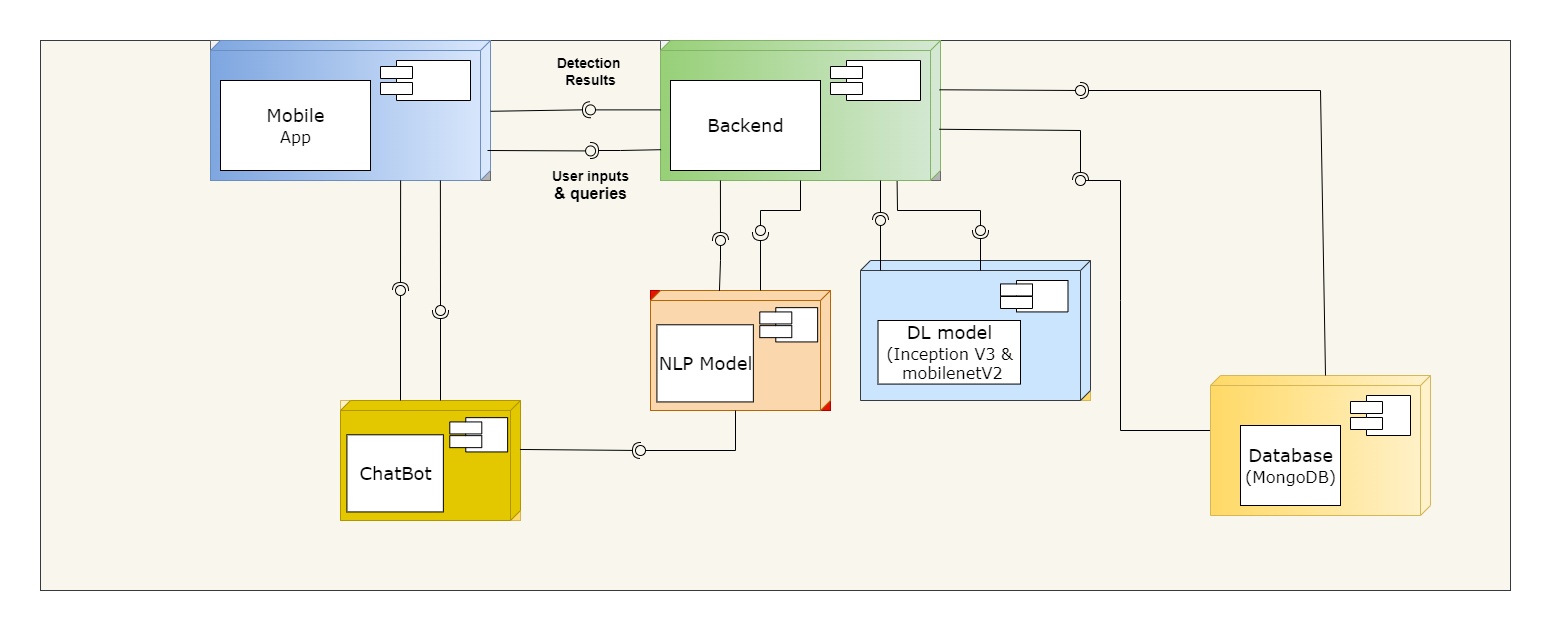

The diagram above was exported from draw.io. Its source (the exported page's mxGraphModel, read from the mxfile embedded in the PNG):
<mxGraphModel dx="1431" dy="907" grid="1" gridSize="10" guides="1" tooltips="1" connect="1" arrows="1" fold="1" page="1" pageScale="1" pageWidth="1100" pageHeight="850" background="none" math="0" shadow="0">
  <root>
    <mxCell id="0" />
    <mxCell id="1" parent="0" />
    <mxCell id="pLgcLBjFkbXuadK6Hmol-57" value="" style="group;fillColor=#f9f7ed;strokeColor=#36393d;container=0;" parent="1" vertex="1" connectable="0">
      <mxGeometry x="60" y="220" width="1470" height="550" as="geometry" />
    </mxCell>
    <mxCell id="pLgcLBjFkbXuadK6Hmol-3" value="" style="group;fillColor=#f5f5f5;gradientColor=#b3b3b3;strokeColor=#666666;" parent="1" vertex="1" connectable="0">
      <mxGeometry x="230" y="220" width="280" height="140" as="geometry" />
    </mxCell>
    <mxCell id="39150e848f15840c-1" value="" style="verticalAlign=top;align=left;spacingTop=8;spacingLeft=2;spacingRight=12;shape=cube;size=10;direction=south;fontStyle=4;html=1;rounded=0;shadow=0;comic=0;labelBackgroundColor=none;strokeWidth=1;fontFamily=Verdana;fontSize=12;fillColor=#dae8fc;gradientColor=#7ea6e0;strokeColor=#6c8ebf;" parent="pLgcLBjFkbXuadK6Hmol-3" vertex="1">
      <mxGeometry width="280" height="140" as="geometry" />
    </mxCell>
    <mxCell id="39150e848f15840c-4" value="&lt;font style=&quot;font-size: 18px;&quot;&gt;Mobile&lt;/font&gt;&lt;div&gt;&lt;font size=&quot;3&quot;&gt;App&lt;/font&gt;&lt;/div&gt;" style="html=1;rounded=0;shadow=0;comic=0;labelBackgroundColor=none;strokeWidth=1;fontFamily=Verdana;fontSize=12;align=center;" parent="pLgcLBjFkbXuadK6Hmol-3" vertex="1">
      <mxGeometry x="10" y="40" width="150" height="90" as="geometry" />
    </mxCell>
    <mxCell id="39150e848f15840c-5" value="" style="shape=component;align=left;spacingLeft=36;rounded=0;shadow=0;comic=0;labelBackgroundColor=none;strokeWidth=1;fontFamily=Verdana;fontSize=12;html=1;" parent="pLgcLBjFkbXuadK6Hmol-3" vertex="1">
      <mxGeometry x="170" y="20" width="90" height="40" as="geometry" />
    </mxCell>
    <mxCell id="pLgcLBjFkbXuadK6Hmol-4" value="" style="group;fillColor=#f5f5f5;gradientColor=#b3b3b3;strokeColor=#666666;" parent="1" vertex="1" connectable="0">
      <mxGeometry x="680" y="220" width="280" height="140" as="geometry" />
    </mxCell>
    <mxCell id="pLgcLBjFkbXuadK6Hmol-5" value="" style="verticalAlign=top;align=left;spacingTop=8;spacingLeft=2;spacingRight=12;shape=cube;size=10;direction=south;fontStyle=4;html=1;rounded=0;shadow=0;comic=0;labelBackgroundColor=none;strokeWidth=1;fontFamily=Verdana;fontSize=12;fillColor=#d5e8d4;gradientColor=#97d077;strokeColor=#82b366;" parent="pLgcLBjFkbXuadK6Hmol-4" vertex="1">
      <mxGeometry width="280" height="140" as="geometry" />
    </mxCell>
    <mxCell id="pLgcLBjFkbXuadK6Hmol-6" value="&lt;font style=&quot;font-size: 18px;&quot;&gt;Backend&lt;/font&gt;" style="html=1;rounded=0;shadow=0;comic=0;labelBackgroundColor=none;strokeWidth=1;fontFamily=Verdana;fontSize=12;align=center;" parent="pLgcLBjFkbXuadK6Hmol-4" vertex="1">
      <mxGeometry x="10" y="40" width="150" height="90" as="geometry" />
    </mxCell>
    <mxCell id="pLgcLBjFkbXuadK6Hmol-7" value="" style="shape=component;align=left;spacingLeft=36;rounded=0;shadow=0;comic=0;labelBackgroundColor=none;strokeWidth=1;fontFamily=Verdana;fontSize=12;html=1;" parent="pLgcLBjFkbXuadK6Hmol-4" vertex="1">
      <mxGeometry x="170" y="20" width="90" height="40" as="geometry" />
    </mxCell>
    <mxCell id="pLgcLBjFkbXuadK6Hmol-11" value="" style="rounded=0;orthogonalLoop=1;jettySize=auto;html=1;endArrow=halfCircle;endFill=0;endSize=6;strokeWidth=1;sketch=0;exitX=0.554;exitY=0.014;exitDx=0;exitDy=0;exitPerimeter=0;" parent="1" edge="1">
      <mxGeometry relative="1" as="geometry">
        <mxPoint x="510.00000000000045" y="290.7800000000002" as="sourcePoint" />
        <mxPoint x="610" y="289.22" as="targetPoint" />
        <Array as="points" />
      </mxGeometry>
    </mxCell>
    <mxCell id="pLgcLBjFkbXuadK6Hmol-17" value="" style="rounded=0;orthogonalLoop=1;jettySize=auto;html=1;endArrow=oval;endFill=0;sketch=0;sourcePerimeterSpacing=0;targetPerimeterSpacing=0;endSize=10;exitX=0;exitY=0;exitDx=75;exitDy=280;exitPerimeter=0;" parent="1" edge="1">
      <mxGeometry relative="1" as="geometry">
        <mxPoint x="680" y="289.38" as="sourcePoint" />
        <mxPoint x="610" y="289.38" as="targetPoint" />
      </mxGeometry>
    </mxCell>
    <mxCell id="pLgcLBjFkbXuadK6Hmol-18" value="" style="ellipse;whiteSpace=wrap;html=1;align=center;aspect=fixed;fillColor=none;strokeColor=none;resizable=0;perimeter=centerPerimeter;rotatable=0;allowArrows=0;points=[];outlineConnect=1;" parent="1" vertex="1">
      <mxGeometry x="705" y="360" width="10" height="10" as="geometry" />
    </mxCell>
    <mxCell id="pLgcLBjFkbXuadK6Hmol-21" value="" style="rounded=0;orthogonalLoop=1;jettySize=auto;html=1;endArrow=halfCircle;endFill=0;endSize=6;strokeWidth=1;sketch=0;exitX=0.634;exitY=0.004;exitDx=0;exitDy=0;exitPerimeter=0;" parent="1" source="pLgcLBjFkbXuadK6Hmol-5" edge="1">
      <mxGeometry relative="1" as="geometry">
        <mxPoint x="970" y="325" as="sourcePoint" />
        <mxPoint x="1100" y="360" as="targetPoint" />
        <Array as="points">
          <mxPoint x="1100" y="310" />
        </Array>
      </mxGeometry>
    </mxCell>
    <mxCell id="pLgcLBjFkbXuadK6Hmol-22" value="" style="rounded=0;orthogonalLoop=1;jettySize=auto;html=1;endArrow=oval;endFill=0;sketch=0;sourcePerimeterSpacing=0;targetPerimeterSpacing=0;endSize=10;" parent="1" edge="1">
      <mxGeometry relative="1" as="geometry">
        <mxPoint x="1230" y="610" as="sourcePoint" />
        <mxPoint x="1100" y="360" as="targetPoint" />
        <Array as="points">
          <mxPoint x="1140" y="610" />
          <mxPoint x="1140" y="480" />
          <mxPoint x="1140" y="360" />
        </Array>
      </mxGeometry>
    </mxCell>
    <mxCell id="pLgcLBjFkbXuadK6Hmol-19" value="" style="group" parent="1" vertex="1" connectable="0">
      <mxGeometry x="1230" y="440" width="300" height="255" as="geometry" />
    </mxCell>
    <mxCell id="pLgcLBjFkbXuadK6Hmol-2" value="" style="group" parent="pLgcLBjFkbXuadK6Hmol-19" vertex="1" connectable="0">
      <mxGeometry y="115" width="220" height="140" as="geometry" />
    </mxCell>
    <mxCell id="39150e848f15840c-2" value="" style="verticalAlign=top;align=left;spacingTop=8;spacingLeft=2;spacingRight=12;shape=cube;size=10;direction=south;fontStyle=4;html=1;rounded=0;shadow=0;comic=0;labelBackgroundColor=none;strokeWidth=1;fontFamily=Verdana;fontSize=12;fillColor=#fff2cc;gradientColor=#ffd966;strokeColor=#d6b656;" parent="pLgcLBjFkbXuadK6Hmol-2" vertex="1">
      <mxGeometry width="220" height="140" as="geometry" />
    </mxCell>
    <mxCell id="39150e848f15840c-7" value="" style="shape=component;align=left;spacingLeft=36;rounded=0;shadow=0;comic=0;labelBackgroundColor=none;strokeWidth=1;fontFamily=Verdana;fontSize=12;html=1;" parent="pLgcLBjFkbXuadK6Hmol-2" vertex="1">
      <mxGeometry x="140" y="20" width="60" height="40" as="geometry" />
    </mxCell>
    <mxCell id="39150e848f15840c-8" value="&lt;font style=&quot;font-size: 18px;&quot;&gt;Database&lt;/font&gt;&lt;div&gt;&lt;font size=&quot;3&quot;&gt;(MongoDB)&lt;/font&gt;&lt;/div&gt;" style="html=1;rounded=0;shadow=0;comic=0;labelBackgroundColor=none;strokeWidth=1;fontFamily=Verdana;fontSize=12;align=center;" parent="pLgcLBjFkbXuadK6Hmol-2" vertex="1">
      <mxGeometry x="30" y="50" width="100" height="80" as="geometry" />
    </mxCell>
    <mxCell id="pLgcLBjFkbXuadK6Hmol-13" value="" style="ellipse;whiteSpace=wrap;html=1;align=center;aspect=fixed;fillColor=none;strokeColor=none;resizable=0;perimeter=centerPerimeter;rotatable=0;allowArrows=0;points=[];outlineConnect=1;" parent="pLgcLBjFkbXuadK6Hmol-19" vertex="1">
      <mxGeometry x="290" y="115" width="10" height="10" as="geometry" />
    </mxCell>
    <mxCell id="pLgcLBjFkbXuadK6Hmol-23" value="" style="rounded=0;orthogonalLoop=1;jettySize=auto;html=1;endArrow=oval;endFill=0;sketch=0;sourcePerimeterSpacing=0;targetPerimeterSpacing=0;endSize=10;exitX=0.804;exitY=0.011;exitDx=0;exitDy=0;exitPerimeter=0;" parent="1" edge="1">
      <mxGeometry relative="1" as="geometry">
        <mxPoint x="506.99999999999994" y="330" as="sourcePoint" />
        <mxPoint x="610.08" y="330.44" as="targetPoint" />
      </mxGeometry>
    </mxCell>
    <mxCell id="pLgcLBjFkbXuadK6Hmol-24" value="" style="rounded=0;orthogonalLoop=1;jettySize=auto;html=1;endArrow=halfCircle;endFill=0;endSize=6;strokeWidth=1;sketch=0;exitX=0.78;exitY=0.998;exitDx=0;exitDy=0;exitPerimeter=0;" parent="1" source="pLgcLBjFkbXuadK6Hmol-5" edge="1">
      <mxGeometry relative="1" as="geometry">
        <mxPoint x="677" y="330" as="sourcePoint" />
        <mxPoint x="610" y="330" as="targetPoint" />
        <Array as="points">
          <mxPoint x="640" y="330" />
        </Array>
      </mxGeometry>
    </mxCell>
    <mxCell id="pLgcLBjFkbXuadK6Hmol-25" value="&lt;font style=&quot;font-size: 14px;&quot;&gt;User inputs&lt;/font&gt;&lt;div&gt;&lt;font size=&quot;3&quot;&gt;&amp;amp; queries&lt;/font&gt;&lt;/div&gt;" style="text;align=center;fontStyle=1;verticalAlign=middle;spacingLeft=3;spacingRight=3;strokeColor=none;rotatable=0;points=[[0,0.5],[1,0.5]];portConstraint=eastwest;html=1;" parent="1" vertex="1">
      <mxGeometry x="570" y="352" width="80" height="26" as="geometry" />
    </mxCell>
    <mxCell id="pLgcLBjFkbXuadK6Hmol-26" value="&lt;span style=&quot;font-size: 14px;&quot;&gt;Detection&amp;nbsp;&lt;/span&gt;&lt;div&gt;&lt;span style=&quot;font-size: 14px;&quot;&gt;Results&lt;/span&gt;&lt;/div&gt;" style="text;align=center;fontStyle=1;verticalAlign=middle;spacingLeft=3;spacingRight=3;strokeColor=none;rotatable=0;points=[[0,0.5],[1,0.5]];portConstraint=eastwest;html=1;" parent="1" vertex="1">
      <mxGeometry x="570" y="230" width="80" height="42" as="geometry" />
    </mxCell>
    <mxCell id="pLgcLBjFkbXuadK6Hmol-27" value="" style="group;fillColor=#fff2cc;gradientColor=#ffd966;strokeColor=#d6b656;" parent="1" vertex="1" connectable="0">
      <mxGeometry x="880" y="470" width="230" height="110" as="geometry" />
    </mxCell>
    <mxCell id="pLgcLBjFkbXuadK6Hmol-28" value="" style="verticalAlign=top;align=left;spacingTop=8;spacingLeft=2;spacingRight=12;shape=cube;size=10;direction=south;fontStyle=4;html=1;rounded=0;shadow=0;comic=0;labelBackgroundColor=none;strokeWidth=1;fontFamily=Verdana;fontSize=12;fillColor=#cce5ff;strokeColor=#36393d;" parent="pLgcLBjFkbXuadK6Hmol-27" vertex="1">
      <mxGeometry y="-30" width="230" height="140" as="geometry" />
    </mxCell>
    <mxCell id="pLgcLBjFkbXuadK6Hmol-29" value="&lt;font style=&quot;font-size: 18px;&quot;&gt;DL model&lt;/font&gt;&lt;div&gt;&lt;font size=&quot;3&quot; style=&quot;&quot;&gt;(Inception V3 &amp;amp;&lt;/font&gt;&lt;/div&gt;&lt;div&gt;&lt;font size=&quot;3&quot; style=&quot;&quot;&gt;&amp;nbsp;mobilenetV2&lt;/font&gt;&lt;/div&gt;" style="html=1;rounded=0;shadow=0;comic=0;labelBackgroundColor=none;strokeWidth=1;fontFamily=Verdana;fontSize=12;align=center;" parent="pLgcLBjFkbXuadK6Hmol-27" vertex="1">
      <mxGeometry x="17.5" y="30" width="142.5" height="63.57" as="geometry" />
    </mxCell>
    <mxCell id="pLgcLBjFkbXuadK6Hmol-30" value="" style="shape=component;align=left;spacingLeft=36;rounded=0;shadow=0;comic=0;labelBackgroundColor=none;strokeWidth=1;fontFamily=Verdana;fontSize=12;html=1;" parent="pLgcLBjFkbXuadK6Hmol-27" vertex="1">
      <mxGeometry x="140" y="-9.995714285714287" width="67.5" height="31.428571428571427" as="geometry" />
    </mxCell>
    <mxCell id="pLgcLBjFkbXuadK6Hmol-31" value="" style="group;fillColor=#e51400;strokeColor=#B20000;fontColor=#ffffff;" parent="1" vertex="1" connectable="0">
      <mxGeometry x="670" y="470" width="180" height="120" as="geometry" />
    </mxCell>
    <mxCell id="pLgcLBjFkbXuadK6Hmol-32" value="" style="verticalAlign=top;align=left;spacingTop=8;spacingLeft=2;spacingRight=12;shape=cube;size=10;direction=south;fontStyle=4;html=1;rounded=0;shadow=0;comic=0;labelBackgroundColor=none;strokeWidth=1;fontFamily=Verdana;fontSize=12;fillColor=#fad7ac;strokeColor=#b46504;" parent="pLgcLBjFkbXuadK6Hmol-31" vertex="1">
      <mxGeometry width="180" height="120" as="geometry" />
    </mxCell>
    <mxCell id="pLgcLBjFkbXuadK6Hmol-33" value="&lt;font style=&quot;font-size: 18px;&quot;&gt;NLP Model&lt;/font&gt;" style="html=1;rounded=0;shadow=0;comic=0;labelBackgroundColor=none;strokeWidth=1;fontFamily=Verdana;fontSize=12;align=center;" parent="pLgcLBjFkbXuadK6Hmol-31" vertex="1">
      <mxGeometry x="6.428571428571428" y="34.28571428571429" width="96.42857142857143" height="77.14285714285714" as="geometry" />
    </mxCell>
    <mxCell id="pLgcLBjFkbXuadK6Hmol-34" value="" style="shape=component;align=left;spacingLeft=36;rounded=0;shadow=0;comic=0;labelBackgroundColor=none;strokeWidth=1;fontFamily=Verdana;fontSize=12;html=1;" parent="pLgcLBjFkbXuadK6Hmol-31" vertex="1">
      <mxGeometry x="109.28571428571429" y="17.142857142857146" width="57.85714285714286" height="34.28571428571429" as="geometry" />
    </mxCell>
    <mxCell id="pLgcLBjFkbXuadK6Hmol-35" value="" style="rounded=0;orthogonalLoop=1;jettySize=auto;html=1;endArrow=oval;endFill=0;sketch=0;sourcePerimeterSpacing=0;targetPerimeterSpacing=0;endSize=10;exitX=1.006;exitY=0.155;exitDx=0;exitDy=0;exitPerimeter=0;" parent="1" source="pLgcLBjFkbXuadK6Hmol-5" edge="1">
      <mxGeometry relative="1" as="geometry">
        <mxPoint x="517" y="340" as="sourcePoint" />
        <mxPoint x="1000" y="410" as="targetPoint" />
        <Array as="points">
          <mxPoint x="917" y="390" />
          <mxPoint x="1000" y="390" />
        </Array>
      </mxGeometry>
    </mxCell>
    <mxCell id="pLgcLBjFkbXuadK6Hmol-36" value="" style="rounded=0;orthogonalLoop=1;jettySize=auto;html=1;endArrow=halfCircle;endFill=0;endSize=6;strokeWidth=1;sketch=0;" parent="1" edge="1">
      <mxGeometry relative="1" as="geometry">
        <mxPoint x="1000" y="450" as="sourcePoint" />
        <mxPoint x="1000" y="410" as="targetPoint" />
        <Array as="points" />
      </mxGeometry>
    </mxCell>
    <mxCell id="pLgcLBjFkbXuadK6Hmol-37" value="" style="rounded=0;orthogonalLoop=1;jettySize=auto;html=1;endArrow=oval;endFill=0;sketch=0;sourcePerimeterSpacing=0;targetPerimeterSpacing=0;endSize=10;" parent="1" edge="1">
      <mxGeometry relative="1" as="geometry">
        <mxPoint x="820" y="360" as="sourcePoint" />
        <mxPoint x="780" y="410" as="targetPoint" />
        <Array as="points">
          <mxPoint x="820" y="390" />
          <mxPoint x="780" y="390" />
        </Array>
      </mxGeometry>
    </mxCell>
    <mxCell id="pLgcLBjFkbXuadK6Hmol-38" value="" style="rounded=0;orthogonalLoop=1;jettySize=auto;html=1;endArrow=halfCircle;endFill=0;endSize=6;strokeWidth=1;sketch=0;" parent="1" edge="1">
      <mxGeometry relative="1" as="geometry">
        <mxPoint x="780" y="470" as="sourcePoint" />
        <mxPoint x="780" y="412" as="targetPoint" />
        <Array as="points" />
      </mxGeometry>
    </mxCell>
    <mxCell id="pLgcLBjFkbXuadK6Hmol-39" value="" style="rounded=0;orthogonalLoop=1;jettySize=auto;html=1;endArrow=halfCircle;endFill=0;endSize=6;strokeWidth=1;sketch=0;exitX=1;exitY=0.786;exitDx=0;exitDy=0;exitPerimeter=0;" parent="1" source="pLgcLBjFkbXuadK6Hmol-5" edge="1">
      <mxGeometry relative="1" as="geometry">
        <mxPoint x="790" y="480" as="sourcePoint" />
        <mxPoint x="740" y="420" as="targetPoint" />
        <Array as="points" />
      </mxGeometry>
    </mxCell>
    <mxCell id="pLgcLBjFkbXuadK6Hmol-40" value="" style="rounded=0;orthogonalLoop=1;jettySize=auto;html=1;endArrow=oval;endFill=0;sketch=0;sourcePerimeterSpacing=0;targetPerimeterSpacing=0;endSize=10;exitX=0.003;exitY=0.617;exitDx=0;exitDy=0;exitPerimeter=0;" parent="1" source="pLgcLBjFkbXuadK6Hmol-32" edge="1">
      <mxGeometry relative="1" as="geometry">
        <mxPoint x="830" y="370" as="sourcePoint" />
        <mxPoint x="740" y="420" as="targetPoint" />
        <Array as="points">
          <mxPoint x="740" y="440" />
        </Array>
      </mxGeometry>
    </mxCell>
    <mxCell id="pLgcLBjFkbXuadK6Hmol-41" value="" style="rounded=0;orthogonalLoop=1;jettySize=auto;html=1;endArrow=halfCircle;endFill=0;endSize=6;strokeWidth=1;sketch=0;exitX=1;exitY=0.786;exitDx=0;exitDy=0;exitPerimeter=0;" parent="1" edge="1">
      <mxGeometry relative="1" as="geometry">
        <mxPoint x="900" y="360" as="sourcePoint" />
        <mxPoint x="900" y="400" as="targetPoint" />
        <Array as="points" />
      </mxGeometry>
    </mxCell>
    <mxCell id="pLgcLBjFkbXuadK6Hmol-42" value="" style="rounded=0;orthogonalLoop=1;jettySize=auto;html=1;endArrow=oval;endFill=0;sketch=0;sourcePerimeterSpacing=0;targetPerimeterSpacing=0;endSize=10;exitX=0.071;exitY=0.913;exitDx=0;exitDy=0;exitPerimeter=0;" parent="1" source="pLgcLBjFkbXuadK6Hmol-28" edge="1">
      <mxGeometry relative="1" as="geometry">
        <mxPoint x="749" y="480" as="sourcePoint" />
        <mxPoint x="900" y="400" as="targetPoint" />
        <Array as="points" />
      </mxGeometry>
    </mxCell>
    <mxCell id="pLgcLBjFkbXuadK6Hmol-44" value="" style="group;fillColor=#fff2cc;gradientColor=#ffd966;strokeColor=#d6b656;" parent="1" vertex="1" connectable="0">
      <mxGeometry x="360" y="580" width="180" height="120" as="geometry" />
    </mxCell>
    <mxCell id="pLgcLBjFkbXuadK6Hmol-45" value="" style="verticalAlign=top;align=left;spacingTop=8;spacingLeft=2;spacingRight=12;shape=cube;size=10;direction=south;fontStyle=4;html=1;rounded=0;shadow=0;comic=0;labelBackgroundColor=none;strokeWidth=1;fontFamily=Verdana;fontSize=12;fillColor=#e3c800;fontColor=#000000;strokeColor=#B09500;" parent="pLgcLBjFkbXuadK6Hmol-44" vertex="1">
      <mxGeometry width="180" height="120" as="geometry" />
    </mxCell>
    <mxCell id="pLgcLBjFkbXuadK6Hmol-46" value="&lt;font style=&quot;font-size: 18px;&quot;&gt;ChatBot&lt;/font&gt;" style="html=1;rounded=0;shadow=0;comic=0;labelBackgroundColor=none;strokeWidth=1;fontFamily=Verdana;fontSize=12;align=center;" parent="pLgcLBjFkbXuadK6Hmol-44" vertex="1">
      <mxGeometry x="6.428571428571428" y="34.28571428571429" width="96.42857142857143" height="77.14285714285714" as="geometry" />
    </mxCell>
    <mxCell id="pLgcLBjFkbXuadK6Hmol-47" value="" style="shape=component;align=left;spacingLeft=36;rounded=0;shadow=0;comic=0;labelBackgroundColor=none;strokeWidth=1;fontFamily=Verdana;fontSize=12;html=1;" parent="pLgcLBjFkbXuadK6Hmol-44" vertex="1">
      <mxGeometry x="109.28571428571429" y="17.142857142857146" width="57.85714285714286" height="34.28571428571429" as="geometry" />
    </mxCell>
    <mxCell id="pLgcLBjFkbXuadK6Hmol-48" value="" style="rounded=0;orthogonalLoop=1;jettySize=auto;html=1;endArrow=oval;endFill=0;sketch=0;sourcePerimeterSpacing=0;targetPerimeterSpacing=0;endSize=10;exitX=0;exitY=0;exitDx=120;exitDy=95;exitPerimeter=0;" parent="1" source="pLgcLBjFkbXuadK6Hmol-32" edge="1">
      <mxGeometry relative="1" as="geometry">
        <mxPoint x="749" y="480" as="sourcePoint" />
        <mxPoint x="660" y="630" as="targetPoint" />
        <Array as="points">
          <mxPoint x="755" y="630" />
        </Array>
      </mxGeometry>
    </mxCell>
    <mxCell id="pLgcLBjFkbXuadK6Hmol-49" value="" style="rounded=0;orthogonalLoop=1;jettySize=auto;html=1;endArrow=halfCircle;endFill=0;endSize=6;strokeWidth=1;sketch=0;exitX=0.408;exitY=0.003;exitDx=0;exitDy=0;exitPerimeter=0;" parent="1" source="pLgcLBjFkbXuadK6Hmol-45" edge="1">
      <mxGeometry relative="1" as="geometry">
        <mxPoint x="750" y="370" as="sourcePoint" />
        <mxPoint x="660" y="630" as="targetPoint" />
        <Array as="points" />
      </mxGeometry>
    </mxCell>
    <mxCell id="pLgcLBjFkbXuadK6Hmol-50" value="" style="rounded=0;orthogonalLoop=1;jettySize=auto;html=1;endArrow=oval;endFill=0;sketch=0;sourcePerimeterSpacing=0;targetPerimeterSpacing=0;endSize=10;exitX=0.352;exitY=0.004;exitDx=0;exitDy=0;exitPerimeter=0;" parent="1" source="pLgcLBjFkbXuadK6Hmol-5" edge="1">
      <mxGeometry relative="1" as="geometry">
        <mxPoint x="1240" y="620" as="sourcePoint" />
        <mxPoint x="1100" y="270" as="targetPoint" />
        <Array as="points" />
      </mxGeometry>
    </mxCell>
    <mxCell id="pLgcLBjFkbXuadK6Hmol-51" value="" style="rounded=0;orthogonalLoop=1;jettySize=auto;html=1;endArrow=halfCircle;endFill=0;endSize=6;strokeWidth=1;sketch=0;exitX=0;exitY=0;exitDx=0;exitDy=105;exitPerimeter=0;" parent="1" source="39150e848f15840c-2" edge="1">
      <mxGeometry relative="1" as="geometry">
        <mxPoint x="969" y="319" as="sourcePoint" />
        <mxPoint x="1100" y="270" as="targetPoint" />
        <Array as="points">
          <mxPoint x="1340" y="270" />
        </Array>
      </mxGeometry>
    </mxCell>
    <mxCell id="pLgcLBjFkbXuadK6Hmol-52" value="" style="rounded=0;orthogonalLoop=1;jettySize=auto;html=1;endArrow=halfCircle;endFill=0;endSize=6;strokeWidth=1;sketch=0;exitX=0;exitY=0;exitDx=0;exitDy=85;exitPerimeter=0;" parent="1" edge="1">
      <mxGeometry relative="1" as="geometry">
        <mxPoint x="460" y="580" as="sourcePoint" />
        <mxPoint x="460" y="490" as="targetPoint" />
        <Array as="points" />
      </mxGeometry>
    </mxCell>
    <mxCell id="pLgcLBjFkbXuadK6Hmol-53" value="" style="rounded=0;orthogonalLoop=1;jettySize=auto;html=1;endArrow=oval;endFill=0;sketch=0;sourcePerimeterSpacing=0;targetPerimeterSpacing=0;endSize=10;exitX=1;exitY=0.179;exitDx=0;exitDy=0;exitPerimeter=0;" parent="1" source="39150e848f15840c-1" edge="1">
      <mxGeometry relative="1" as="geometry">
        <mxPoint x="460" y="370" as="sourcePoint" />
        <mxPoint x="460" y="490" as="targetPoint" />
        <Array as="points" />
      </mxGeometry>
    </mxCell>
    <mxCell id="pLgcLBjFkbXuadK6Hmol-54" value="" style="rounded=0;orthogonalLoop=1;jettySize=auto;html=1;endArrow=oval;endFill=0;sketch=0;sourcePerimeterSpacing=0;targetPerimeterSpacing=0;endSize=10;" parent="1" edge="1">
      <mxGeometry relative="1" as="geometry">
        <mxPoint x="420" y="580" as="sourcePoint" />
        <mxPoint x="420" y="470" as="targetPoint" />
        <Array as="points" />
      </mxGeometry>
    </mxCell>
    <mxCell id="pLgcLBjFkbXuadK6Hmol-56" value="" style="rounded=0;orthogonalLoop=1;jettySize=auto;html=1;endArrow=halfCircle;endFill=0;endSize=6;strokeWidth=1;sketch=0;exitX=1;exitY=0.321;exitDx=0;exitDy=0;exitPerimeter=0;" parent="1" source="39150e848f15840c-1" edge="1">
      <mxGeometry relative="1" as="geometry">
        <mxPoint x="470" y="590" as="sourcePoint" />
        <mxPoint x="420" y="470" as="targetPoint" />
        <Array as="points" />
      </mxGeometry>
    </mxCell>
  </root>
</mxGraphModel>